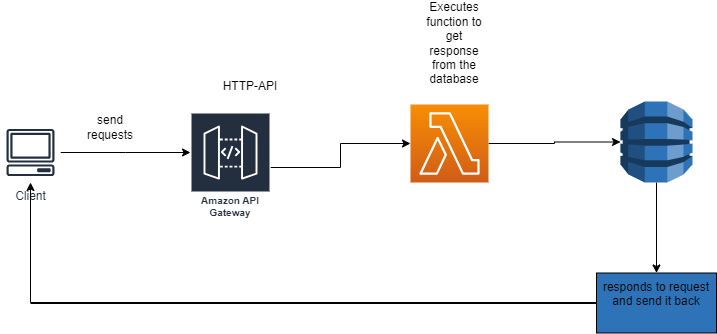

The diagram above was exported from draw.io. Its source (the exported page's mxGraphModel, read from the mxfile embedded in the PNG):
<mxGraphModel dx="2117" dy="574" grid="1" gridSize="10" guides="1" tooltips="1" connect="1" arrows="1" fold="1" page="1" pageScale="1" pageWidth="827" pageHeight="1169" math="0" shadow="0">
  <root>
    <mxCell id="0" />
    <mxCell id="1" parent="0" />
    <mxCell id="DqeS4oA5_1rUyak-2Pjh-3" value="" style="edgeStyle=orthogonalEdgeStyle;rounded=0;orthogonalLoop=1;jettySize=auto;html=1;" edge="1" parent="1" source="DqeS4oA5_1rUyak-2Pjh-1">
      <mxGeometry relative="1" as="geometry">
        <mxPoint x="180" y="180" as="targetPoint" />
      </mxGeometry>
    </mxCell>
    <mxCell id="DqeS4oA5_1rUyak-2Pjh-1" value="Client" style="sketch=0;outlineConnect=0;fontColor=#232F3E;gradientColor=none;strokeColor=#232F3E;fillColor=#ffffff;dashed=0;verticalLabelPosition=bottom;verticalAlign=top;align=center;html=1;fontSize=12;fontStyle=0;aspect=fixed;shape=mxgraph.aws4.resourceIcon;resIcon=mxgraph.aws4.client;" vertex="1" parent="1">
      <mxGeometry x="-10" y="150" width="60" height="60" as="geometry" />
    </mxCell>
    <mxCell id="DqeS4oA5_1rUyak-2Pjh-6" value="" style="edgeStyle=orthogonalEdgeStyle;rounded=0;orthogonalLoop=1;jettySize=auto;html=1;" edge="1" parent="1" source="DqeS4oA5_1rUyak-2Pjh-4" target="DqeS4oA5_1rUyak-2Pjh-5">
      <mxGeometry relative="1" as="geometry" />
    </mxCell>
    <mxCell id="DqeS4oA5_1rUyak-2Pjh-4" value="Amazon API Gateway" style="sketch=0;outlineConnect=0;fontColor=#232F3E;gradientColor=none;strokeColor=#ffffff;fillColor=#232F3E;dashed=0;verticalLabelPosition=middle;verticalAlign=bottom;align=center;html=1;whiteSpace=wrap;fontSize=10;fontStyle=1;spacing=3;shape=mxgraph.aws4.productIcon;prIcon=mxgraph.aws4.api_gateway;" vertex="1" parent="1">
      <mxGeometry x="180" y="140" width="80" height="110" as="geometry" />
    </mxCell>
    <mxCell id="DqeS4oA5_1rUyak-2Pjh-8" value="" style="edgeStyle=orthogonalEdgeStyle;rounded=0;orthogonalLoop=1;jettySize=auto;html=1;" edge="1" parent="1" source="DqeS4oA5_1rUyak-2Pjh-5" target="DqeS4oA5_1rUyak-2Pjh-7">
      <mxGeometry relative="1" as="geometry" />
    </mxCell>
    <mxCell id="DqeS4oA5_1rUyak-2Pjh-5" value="" style="sketch=0;points=[[0,0,0],[0.25,0,0],[0.5,0,0],[0.75,0,0],[1,0,0],[0,1,0],[0.25,1,0],[0.5,1,0],[0.75,1,0],[1,1,0],[0,0.25,0],[0,0.5,0],[0,0.75,0],[1,0.25,0],[1,0.5,0],[1,0.75,0]];outlineConnect=0;fontColor=#232F3E;gradientColor=#F78E04;gradientDirection=north;fillColor=#D05C17;strokeColor=#ffffff;dashed=0;verticalLabelPosition=bottom;verticalAlign=top;align=center;html=1;fontSize=12;fontStyle=0;aspect=fixed;shape=mxgraph.aws4.resourceIcon;resIcon=mxgraph.aws4.lambda;" vertex="1" parent="1">
      <mxGeometry x="400" y="132" width="78" height="78" as="geometry" />
    </mxCell>
    <mxCell id="DqeS4oA5_1rUyak-2Pjh-13" value="" style="edgeStyle=orthogonalEdgeStyle;rounded=0;orthogonalLoop=1;jettySize=auto;html=1;" edge="1" parent="1" source="DqeS4oA5_1rUyak-2Pjh-7" target="DqeS4oA5_1rUyak-2Pjh-12">
      <mxGeometry relative="1" as="geometry" />
    </mxCell>
    <mxCell id="DqeS4oA5_1rUyak-2Pjh-7" value="" style="outlineConnect=0;dashed=0;verticalLabelPosition=bottom;verticalAlign=top;align=center;html=1;shape=mxgraph.aws3.dynamo_db;fillColor=#2E73B8;gradientColor=none;" vertex="1" parent="1">
      <mxGeometry x="610" y="129" width="72" height="81" as="geometry" />
    </mxCell>
    <mxCell id="DqeS4oA5_1rUyak-2Pjh-9" value="send requests" style="text;html=1;strokeColor=none;fillColor=none;align=center;verticalAlign=middle;whiteSpace=wrap;rounded=0;" vertex="1" parent="1">
      <mxGeometry x="70" y="140" width="60" height="30" as="geometry" />
    </mxCell>
    <mxCell id="DqeS4oA5_1rUyak-2Pjh-10" value="HTTP-API" style="text;html=1;strokeColor=none;fillColor=none;align=center;verticalAlign=middle;whiteSpace=wrap;rounded=0;" vertex="1" parent="1">
      <mxGeometry x="210" y="99" width="60" height="30" as="geometry" />
    </mxCell>
    <mxCell id="DqeS4oA5_1rUyak-2Pjh-11" value="Executes function to get response from the database" style="text;html=1;strokeColor=none;fillColor=none;align=center;verticalAlign=middle;whiteSpace=wrap;rounded=0;" vertex="1" parent="1">
      <mxGeometry x="414" y="50" width="60" height="41" as="geometry" />
    </mxCell>
    <mxCell id="DqeS4oA5_1rUyak-2Pjh-12" value="responds to request and send it back" style="whiteSpace=wrap;html=1;verticalAlign=top;fillColor=#2E73B8;dashed=0;gradientColor=none;" vertex="1" parent="1">
      <mxGeometry x="586" y="300.5" width="120" height="60" as="geometry" />
    </mxCell>
    <mxCell id="DqeS4oA5_1rUyak-2Pjh-14" value="" style="line;strokeWidth=2;html=1;" vertex="1" parent="1">
      <mxGeometry x="20" y="325.5" width="566" height="10" as="geometry" />
    </mxCell>
    <mxCell id="DqeS4oA5_1rUyak-2Pjh-15" value="" style="endArrow=classic;html=1;rounded=0;" edge="1" parent="1" target="DqeS4oA5_1rUyak-2Pjh-1">
      <mxGeometry width="50" height="50" relative="1" as="geometry">
        <mxPoint x="20" y="330" as="sourcePoint" />
        <mxPoint x="60" y="275.5" as="targetPoint" />
      </mxGeometry>
    </mxCell>
  </root>
</mxGraphModel>